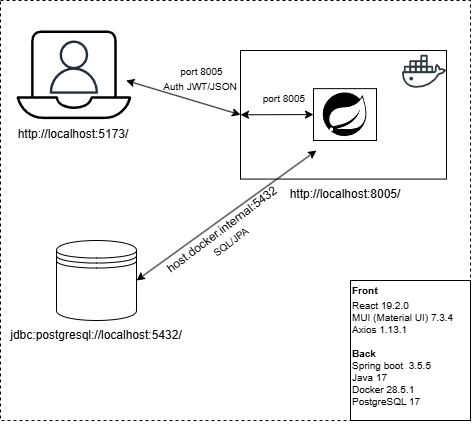

The diagram above was exported from draw.io. Its source (the exported page's mxGraphModel, read from the mxfile embedded in the PNG):
<mxGraphModel dx="837" dy="531" grid="1" gridSize="10" guides="1" tooltips="1" connect="1" arrows="1" fold="1" page="1" pageScale="1" pageWidth="827" pageHeight="1169" math="0" shadow="0">
  <root>
    <mxCell id="0" />
    <mxCell id="1" parent="0" />
    <mxCell id="h_Ygjb2EyQinFjMW8JyV-1" parent="1" style="whiteSpace=wrap;html=1;strokeColor=default;dashed=1;" value="" vertex="1">
      <mxGeometry height="420" width="470" x="174" y="170" as="geometry" />
    </mxCell>
    <mxCell id="h_Ygjb2EyQinFjMW8JyV-12" parent="1" style="rounded=0;whiteSpace=wrap;html=1;" value="" vertex="1">
      <mxGeometry height="128.57" width="206" x="414" y="220" as="geometry" />
    </mxCell>
    <mxCell id="h_Ygjb2EyQinFjMW8JyV-19" parent="1" style="rounded=0;whiteSpace=wrap;html=1;" value="" vertex="1">
      <mxGeometry height="51.86" width="62.99" x="487.01" y="258.14" as="geometry" />
    </mxCell>
    <mxCell id="h_Ygjb2EyQinFjMW8JyV-5" parent="1" style="sketch=0;verticalLabelPosition=bottom;sketch=0;aspect=fixed;html=1;verticalAlign=top;strokeColor=none;fillColor=#000000;align=center;outlineConnect=0;pointerEvents=1;shape=mxgraph.citrix2.laptop;" value="" vertex="1">
      <mxGeometry height="88.57" width="114.81" x="190" y="200" as="geometry" />
    </mxCell>
    <mxCell id="h_Ygjb2EyQinFjMW8JyV-6" parent="1" style="sketch=0;outlineConnect=0;fontColor=#232F3E;gradientColor=none;fillColor=#232F3D;strokeColor=none;dashed=0;verticalLabelPosition=bottom;verticalAlign=top;align=center;html=1;fontSize=12;fontStyle=0;aspect=fixed;pointerEvents=1;shape=mxgraph.aws4.user;" value="" vertex="1">
      <mxGeometry height="53.28" width="53.28" x="220.76" y="210" as="geometry" />
    </mxCell>
    <mxCell id="h_Ygjb2EyQinFjMW8JyV-7" parent="1" style="shape=datastore;whiteSpace=wrap;html=1;" value="" vertex="1">
      <mxGeometry height="80" width="80" x="230" y="410" as="geometry" />
    </mxCell>
    <mxCell id="h_Ygjb2EyQinFjMW8JyV-8" parent="1" style="shape=image;html=1;verticalAlign=top;verticalLabelPosition=bottom;labelBackgroundColor=#ffffff;imageAspect=0;aspect=fixed;image=https://icons.diagrams.net/icon-cache1/Social_Media-2404/social_media_social_media_logo_docker-630.svg" value="" vertex="1">
      <mxGeometry height="44" width="44" x="576" y="219.28" as="geometry" />
    </mxCell>
    <mxCell id="h_Ygjb2EyQinFjMW8JyV-11" parent="1" style="shape=image;html=1;verticalAlign=top;verticalLabelPosition=bottom;labelBackgroundColor=#ffffff;imageAspect=0;aspect=fixed;image=https://icons.diagrams.net/icon-cache1/Boxicons_Logos-2642/bxl-spring-boot-1339.svg" value="" vertex="1">
      <mxGeometry height="52.29" width="52.29" x="492.36" y="258.14" as="geometry" />
    </mxCell>
    <mxCell id="h_Ygjb2EyQinFjMW8JyV-14" edge="1" parent="1" style="endArrow=classic;html=1;rounded=0;startArrow=classic;startFill=1;entryX=0;entryY=0.5;entryDx=0;entryDy=0;textShadow=1;" target="h_Ygjb2EyQinFjMW8JyV-12" value="">
      <mxGeometry height="50" relative="1" width="50" as="geometry">
        <mxPoint x="299.61999999999995" y="250.00050076414158" as="sourcePoint" />
        <mxPoint x="410" y="270" as="targetPoint" />
      </mxGeometry>
    </mxCell>
    <mxCell id="h_Ygjb2EyQinFjMW8JyV-15" edge="1" parent="1" style="endArrow=classic;html=1;rounded=0;entryX=1;entryY=0.5;entryDx=0;entryDy=0;startArrow=classic;startFill=1;" target="h_Ygjb2EyQinFjMW8JyV-7" value="">
      <mxGeometry height="50" relative="1" width="50" as="geometry">
        <mxPoint x="490" y="320" as="sourcePoint" />
        <mxPoint x="393.33666666666653" y="480" as="targetPoint" />
      </mxGeometry>
    </mxCell>
    <mxCell id="h_Ygjb2EyQinFjMW8JyV-23" parent="1" style="text;html=1;whiteSpace=wrap;strokeColor=none;fillColor=none;align=center;verticalAlign=middle;rounded=0;" value="http://localhost:5173/" vertex="1">
      <mxGeometry height="30" width="60" x="217.4" y="288.57" as="geometry" />
    </mxCell>
    <mxCell id="h_Ygjb2EyQinFjMW8JyV-24" parent="1" style="text;html=1;whiteSpace=wrap;strokeColor=none;fillColor=none;align=center;verticalAlign=middle;rounded=0;" value="&lt;br&gt;jdbc:postgresql://localhost:5432/&lt;div&gt;&lt;br/&gt;&lt;/div&gt;" vertex="1">
      <mxGeometry height="30" width="60" x="240.00000000000003" y="490" as="geometry" />
    </mxCell>
    <mxCell id="h_Ygjb2EyQinFjMW8JyV-26" parent="1" style="text;html=1;whiteSpace=wrap;strokeColor=none;fillColor=none;align=center;verticalAlign=middle;rounded=0;rotation=0;" value="&lt;font style=&quot;font-size: 10px;&quot;&gt;&amp;nbsp;port 8005&lt;/font&gt;&lt;div&gt;&lt;font style=&quot;font-size: 10px;&quot;&gt;Auth JWT/JSON&lt;/font&gt;&lt;/div&gt;" vertex="1">
      <mxGeometry height="30" width="80" x="334" y="233.28" as="geometry" />
    </mxCell>
    <mxCell id="h_Ygjb2EyQinFjMW8JyV-29" parent="1" style="text;html=1;whiteSpace=wrap;strokeColor=none;fillColor=none;align=center;verticalAlign=middle;rounded=0;rotation=0;" value="&lt;font style=&quot;font-size: 10px;&quot;&gt;&amp;nbsp;port 8005&lt;/font&gt;" vertex="1">
      <mxGeometry height="20" width="61" x="426.01" y="258.14" as="geometry" />
    </mxCell>
    <mxCell id="h_Ygjb2EyQinFjMW8JyV-30" parent="1" style="text;html=1;whiteSpace=wrap;strokeColor=none;fillColor=none;align=center;verticalAlign=middle;rounded=0;rotation=-37;" value="host.docker.internal:5432&lt;div&gt;&lt;font style=&quot;font-size: 10px;&quot;&gt;SQL/JPA&lt;/font&gt;&lt;/div&gt;" vertex="1">
      <mxGeometry height="30" width="60" x="370" y="390" as="geometry" />
    </mxCell>
    <mxCell id="h_Ygjb2EyQinFjMW8JyV-31" parent="1" style="text;html=1;whiteSpace=wrap;strokeColor=none;fillColor=none;align=center;verticalAlign=middle;rounded=0;fontFamily=Helvetica;fontSize=12;fontColor=default;labelBackgroundColor=default;strokeWidth=1;" value="http://localhost:8005/" vertex="1">
      <mxGeometry height="30" width="60" x="488.51" y="348.57" as="geometry" />
    </mxCell>
    <mxCell id="h_Ygjb2EyQinFjMW8JyV-35" edge="1" parent="1" source="h_Ygjb2EyQinFjMW8JyV-12" style="endArrow=classic;html=1;rounded=0;entryX=0;entryY=0.5;entryDx=0;entryDy=0;startArrow=classic;startFill=1;exitX=0;exitY=0.5;exitDx=0;exitDy=0;" target="h_Ygjb2EyQinFjMW8JyV-19" value="">
      <mxGeometry height="50" relative="1" width="50" as="geometry">
        <mxPoint x="420" y="278.140892884824" as="sourcePoint" />
        <mxPoint x="479.51" y="292.90999999999997" as="targetPoint" />
      </mxGeometry>
    </mxCell>
    <mxCell id="h_Ygjb2EyQinFjMW8JyV-38" parent="1" style="text;html=1;whiteSpace=wrap;overflow=hidden;rounded=0;fontFamily=Helvetica;fontSize=11;fontColor=default;labelBackgroundColor=default;fillColor=none;strokeColor=default;" value="&lt;div style=&quot;line-height: 0%;&quot;&gt;&lt;h1 style=&quot;margin-top: 0px; margin-bottom: 11px;&quot;&gt;&lt;font style=&quot;font-size: 10px;&quot;&gt;Front&lt;/font&gt;&lt;/h1&gt;&lt;h1 style=&quot;margin-top: 0px; margin-bottom: 11px;&quot;&gt;&lt;span style=&quot;font-size: 10px; background-color: light-dark(#ffffff, var(--ge-dark-color, #121212)); color: light-dark(rgb(0, 0, 0), rgb(255, 255, 255)); font-weight: normal;&quot;&gt;React 19.2.0&lt;/span&gt;&lt;/h1&gt;&lt;p&gt;&lt;font style=&quot;font-size: 10px;&quot;&gt;MUI (Material UI) 7.3.4&lt;/font&gt;&lt;/p&gt;&lt;p&gt;&lt;font style=&quot;font-size: 10px;&quot;&gt;Axios 1.13.1&lt;/font&gt;&lt;/p&gt;&lt;p&gt;&lt;font style=&quot;font-size: 10px;&quot;&gt;&lt;br&gt;&lt;/font&gt;&lt;/p&gt;&lt;p&gt;&lt;font style=&quot;font-size: 10px;&quot;&gt;&lt;b&gt;Back&lt;/b&gt;&lt;/font&gt;&lt;/p&gt;&lt;p style=&quot;margin-top: 0px;&quot;&gt;&lt;font style=&quot;font-size: 10px;&quot;&gt;Spring boot&amp;nbsp; 3.5.5&lt;/font&gt;&lt;/p&gt;&lt;p&gt;&lt;font style=&quot;font-size: 10px;&quot;&gt;Java 17&lt;/font&gt;&lt;/p&gt;&lt;p&gt;&lt;span style=&quot;font-size: 10px;&quot;&gt;Docker 28.5.1&lt;/span&gt;&lt;/p&gt;&lt;p&gt;&lt;span style=&quot;font-size: 10px;&quot;&gt;PostgreSQL 17&lt;/span&gt;&lt;/p&gt;&lt;/div&gt;" vertex="1">
      <mxGeometry height="140" width="120" x="524" y="450" as="geometry" />
    </mxCell>
  </root>
</mxGraphModel>